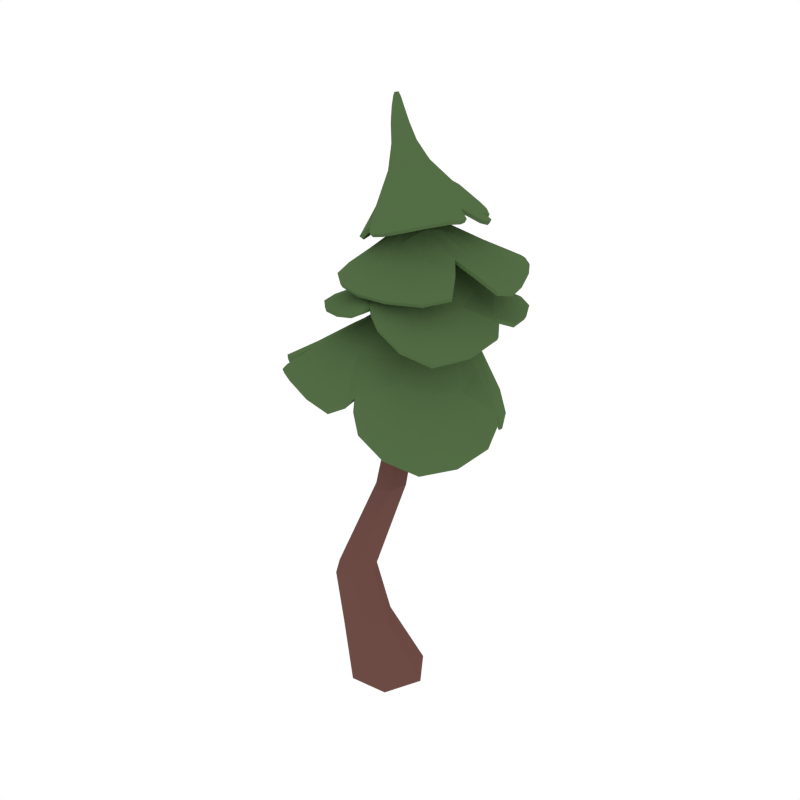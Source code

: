 # Source: PineTree_4.blend  (saved by Blender 2.79.0; exported with 4.5.12 LTS)
import bpy
from mathutils import Matrix  # noqa: F401  (used for matrix-valued properties, if any)

bpy.ops.wm.read_factory_settings(use_empty=True)
scene = bpy.context.scene
scene.name = 'Scene'

# ---- collections
col_collection_1 = bpy.data.collections.new('Collection 1'); scene.collection.children.link(col_collection_1)

# ---- materials (node trees are filled in below, after node groups)
mat_wood = bpy.data.materials.new('Wood')
mat_wood.alpha_threshold = 0.0
mat_wood.diffuse_color = (0.1529, 0.07036, 0.05951, 1.0)
mat_wood.roughness = 0.5
mat_green = bpy.data.materials.new('Green')
mat_green.alpha_threshold = 0.0
mat_green.diffuse_color = (0.08744, 0.1523, 0.05986, 1.0)
mat_green.roughness = 0.5
mat_darkgreen = bpy.data.materials.new('DarkGreen')
mat_darkgreen.alpha_threshold = 0.0
mat_darkgreen.diffuse_color = (0.05316, 0.09084, 0.03697, 1.0)
mat_darkgreen.roughness = 0.5

# ---- material node trees

# ---- world
world_world = bpy.data.worlds.new('World'); scene.world = world_world
world_world.color = (1.0, 1.0, 1.0)
world_world.use_sun_shadow = False
world_world.sun_shadow_jitter_overblur = 0.0
world_world.cycles.sampling_method = 'NONE'
world_world.cycles.sample_map_resolution = 256

# ---- meshes
me_cylinder_027 = bpy.data.meshes.new('Cylinder.027')
me_cylinder_027.from_pydata([(-0.1987, -0.03338, 0.0008366), (-0.09858, 0.1816, 0.001649), (0.1291, 0.2046, 0.002033), (0.2571, 0.01877, 0.0022), (0.158, -0.1935, 0.001638), (-0.06937, -0.2196, 0.0009477), (-0.1898, -0.1774, 0.7823), (-0.06423, 0.01033, 1.267), (-0.1347, 0.2947, 1.816), (-0.17, 0.3138, 3.089), (-0.152, 0.3527, 3.097), (-0.1028, 0.3755, 1.828), (-0.02772, 0.1043, 1.279), (-0.1421, -0.06104, 0.7976), (-0.1068, 0.3555, 3.109), (-0.02131, 0.3924, 1.847), (0.06611, 0.1212, 1.299), (-0.01986, -0.0523, 0.795), (-0.07942, 0.3196, 3.112), (0.0286, 0.3265, 1.854), (0.1234, 0.04115, 1.307), (0.04969, -0.1568, 0.798), (-0.09721, 0.2808, 3.104), (-0.003118, 0.246, 1.842), (0.08693, -0.05592, 1.295), (-0.0023, -0.2714, 0.7913), (-0.1423, 0.278, 3.092), (-0.08451, 0.2315, 1.822), (-0.006903, -0.07246, 1.275), (-0.1216, -0.2803, 0.7831), (-0.08565, -0.02912, 0.4769), (0.05934, -0.0207, 0.4762), (0.141, -0.1386, 0.478), (0.07821, -0.2731, 0.4757), (-0.06586, -0.2848, 0.4734), (-0.1479, -0.1639, 0.4729), (-0.1524, 0.3797, 2.407), (-0.1274, 0.4394, 2.417), (-0.06405, 0.4492, 2.433), (-0.0254, 0.3982, 2.437), (-0.05015, 0.3384, 2.427), (-0.1134, 0.33, 2.412), (-0.4369, 0.7125, 1.697), (0.09375, 0.3432, 2.256), (-0.2159, 0.6875, 1.925), (0.0224, 0.7039, 1.934), (-0.06659, -0.1188, 2.093), (-0.03522, 0.3145, 2.293), (-0.07584, 0.4511, 2.269), (0.3556, 0.2227, 1.88), (0.0793, 0.4752, 2.228), (-0.3221, 0.0588, 2.109), (0.1664, -0.07419, 1.983), (0.3061, 0.5056, 1.888), (-0.3802, 0.5916, 1.906), (-0.4065, 0.3684, 2.023), (-0.01949, 0.4992, 2.242), (-0.5249, 0.05097, 1.982), (-0.135, 0.264, 3.112), (0.1369, 0.3123, 2.89), (0.05816, 0.1997, 2.896), (-0.2697, 0.5116, 2.803), (-0.1955, 0.3202, 3.093), (-0.1789, 0.2829, 3.099), (-0.2305, 0.2173, 2.775), (-0.1404, 0.3847, 3.101), (-0.1145, 0.5635, 2.88), (-0.3096, 0.3943, 2.768), (-0.1004, 0.1465, 2.825), (0.1653, 0.4176, 2.859), (0.07129, 0.5102, 2.881), (-0.1808, 0.3627, 3.093), (-0.01627, 0.662, 2.809), (-0.1838, 0.3613, 3.265), (-0.1574, 0.3134, 3.287), (-0.1574, 0.3549, 3.274), (-0.1452, 0.3418, 3.281), (-0.1797, 0.3055, 3.284), (-0.08888, 0.2775, 3.122), (-0.06234, 0.3368, 3.124), (-0.08668, 0.3669, 3.116), (-0.06619, 0.3081, 3.125), (-0.2162, 0.352, 3.339), (-0.2115, 0.3658, 3.34), (-0.1961, 0.3624, 3.343), (-0.2023, 0.3464, 3.342), (-0.1949, 0.3537, 3.343), (-0.2014, 0.3127, 3.276), (-0.2033, 0.3497, 3.264), (-0.1467, 0.3284, 3.285), (-0.2099, 0.3294, 3.269), (0.04421, 0.3774, 2.503), (-0.09635, 0.769, 2.258), (-0.1223, 0.07544, 2.383), (-0.06312, 0.3843, 2.482), (-0.06428, 0.5146, 2.468), (0.3002, 0.2851, 2.325), (0.06512, 0.4952, 2.483), (-0.2848, 0.2474, 2.343), (0.08981, 0.07104, 2.357), (0.2817, 0.5835, 2.316), (-0.2269, 0.7698, 2.218), (-0.3256, 0.5388, 2.258), (0.001192, 0.5368, 2.468), (0.1138, 0.7464, 2.29), (-0.03835, 0.4039, 2.711), (-0.09393, 0.0834, 2.55), (-0.2668, 0.1993, 2.54), (0.253, 0.5796, 2.562), (0.02714, 0.3493, 2.719), (-0.02981, 0.2727, 2.705), (0.1361, 0.1647, 2.575), (-0.1152, 0.63, 2.538), (-0.0941, 0.3307, 2.693), (0.2685, 0.3507, 2.585), (0.1283, 0.6913, 2.535), (-0.2557, 0.4502, 2.546), (-0.5149, 0.7338, 1.624), (-0.6651, 0.6397, 1.596), (-0.4882, -0.2634, 1.936), (0.2813, -0.3249, 1.685), (0.36, 0.6369, 1.592), (-0.166, 0.5203, 2.171), (-0.1447, 0.2449, 2.256), (0.113, 0.2057, 2.196), (0.1711, 0.4791, 2.137), (0.2714, 0.05589, 1.914), (-0.2285, -0.03576, 2.12), (-0.3451, 0.507, 2.02), (0.176, 0.6445, 1.916), (-0.02226, 0.8671, 1.651), (-0.1826, -0.4056, 1.928), (0.05895, 0.5651, 2.149), (-0.03679, 0.1719, 2.248), (-0.1198, 0.7097, 1.938), (0.05822, -0.05402, 2.092), (0.0195, 0.4848, 2.238), (-0.7256, 0.2568, 1.758), (0.4861, 0.03675, 1.549), (-0.1835, 0.4229, 2.215), (0.1859, 0.3218, 2.153), (0.03477, 0.3273, 2.275), (-0.05165, 0.3829, 2.281), (-0.2807, 0.2641, 2.15), (0.3327, 0.3666, 1.953), (0.08903, 0.4094, 2.241), (-0.4881, 0.1897, 2.011), (-0.5392, -0.06781, 1.945), (0.06849, -0.3813, 1.949), (0.1065, -0.3488, 1.917), (0.5282, 0.3096, 1.693), (0.4984, 0.3702, 1.689), (-0.5995, 0.5808, 1.735), (-0.07975, 0.5711, 2.159), (-0.583, 0.4996, 1.764), (-0.3575, 0.8349, 1.655), (-0.3424, 0.7144, 1.777), (-0.03672, 0.4707, 2.254), (-0.2384, 0.6204, 1.98), (-0.4229, 0.6635, 1.764), (-0.6824, -0.03471, 1.883), (0.3065, 0.4813, 2.737), (-0.1362, 0.7306, 2.706), (-0.403, 0.3991, 2.584), (-0.03715, 0.03327, 2.712), (0.01446, 0.3637, 3.011), (-0.1246, 0.447, 3.002), (-0.2231, 0.3472, 2.958), (-0.1174, 0.2314, 2.982), (-0.2799, 0.3062, 2.771), (-0.1874, 0.5543, 2.846), (0.1136, 0.4449, 2.89), (-0.01092, 0.154, 2.871), (0.174, 0.1267, 2.778), (-0.3227, 0.6363, 2.661), (-0.03654, 0.2557, 3.011), (-0.1996, 0.4151, 2.972), (0.1073, 0.2603, 2.902), (-0.2812, 0.4421, 2.816), (-0.1923, 0.301, 3.095), (0.1763, 0.6378, 2.744), (-0.3066, 0.1819, 2.6), (-0.03045, 0.4154, 3.013), (-0.1889, 0.268, 2.961), (-0.1587, 0.2694, 3.105), (-0.1132, 0.3799, 3.108), (-0.04649, 0.5018, 2.936), (-0.1685, 0.1938, 2.824), (-0.1643, 0.3796, 3.096), (0.01756, 0.6042, 2.851), (-0.0628, 0.621, 2.84), (-0.396, 0.526, 2.663), (-0.3888, 0.4973, 2.656), (-0.2116, 0.1059, 2.672), (-0.1752, 0.1006, 2.686), (0.275, 0.503, 2.759), (0.003652, 0.3112, 3.017), (0.2595, 0.516, 2.761), (0.2774, 0.2896, 2.784), (0.2377, 0.3498, 2.802), (-0.1909, 0.3407, 3.092), (0.1157, 0.3553, 2.903), (0.2434, 0.3995, 2.787), (0.003827, 0.7347, 2.733), (-0.1029, 0.3313, 3.209), (-0.1606, 0.3612, 3.187), (-0.2, 0.314, 3.191), (-0.1551, 0.2775, 3.212), (-0.1216, 0.2889, 3.217), (-0.1898, 0.3442, 3.184), (-0.1705, 0.36, 3.269), (-0.1211, 0.3512, 3.199), (-0.1875, 0.2888, 3.201), (-0.1459, 0.3354, 3.282), (-0.1479, 0.3482, 3.278), (-0.1914, 0.3071, 3.281), (-0.1054, 0.3112, 3.215), (-0.1679, 0.3076, 3.286), (-0.1107, 0.2667, 3.117), (-0.07292, 0.2926, 3.125), (-0.06755, 0.3508, 3.122), (-0.06418, 0.3231, 3.124), (-0.1794, 0.3563, 3.328), (-0.2031, 0.3683, 3.321), (-0.2178, 0.3481, 3.321), (-0.1988, 0.3333, 3.327), (-0.1873, 0.3371, 3.329), (-0.2132, 0.3624, 3.32), (-0.1983, 0.3511, 3.343), (-0.1857, 0.3636, 3.326), (-0.2134, 0.339, 3.323), (-0.2141, 0.3586, 3.339), (-0.2039, 0.3643, 3.341), (-0.2096, 0.3488, 3.341), (-0.1799, 0.3469, 3.329), (-0.1966, 0.3572, 3.343), (-0.1498, 0.321, 3.286), (-0.1954, 0.3581, 3.263), (-0.2081, 0.3206, 3.272), (-0.2079, 0.3391, 3.266), (-0.3954, 0.09576, 2.064), (-0.5066, -0.09663, 1.956), (-0.3188, 0.9473, 2.034), (-0.4814, 0.06935, 2.23), (0.2163, -0.1252, 2.201), (0.4094, 0.7155, 2.166), (-0.104, 0.6121, 2.402), (-0.1466, 0.3527, 2.443), (0.04827, 0.2714, 2.471), (0.1432, 0.507, 2.446), (0.2156, 0.1425, 2.328), (-0.2274, 0.1504, 2.363), (-0.2581, 0.6613, 2.263), (0.2945, 0.8304, 2.218), (0.08479, 0.9392, 2.115), (-0.2242, -0.1171, 2.287), (0.08041, 0.5875, 2.429), (-0.07644, 0.2757, 2.461), (-0.003412, 0.7668, 2.278), (-0.02197, 0.1067, 2.4), (0.02515, 0.5158, 2.474), (-0.5599, 0.5646, 2.1), (0.461, 0.1494, 2.147), (-0.1538, 0.5216, 2.414), (0.1338, 0.3534, 2.465), (-0.008186, 0.3799, 2.491), (-0.06487, 0.4482, 2.474), (-0.2411, 0.3884, 2.343), (0.2722, 0.4175, 2.362), (0.05677, 0.4362, 2.494), (-0.4207, 0.3385, 2.234), (-0.3953, 0.2552, 2.261), (-0.04796, -0.1068, 2.346), (-0.005345, -0.08523, 2.33), (0.4547, 0.3929, 2.246), (0.4375, 0.4452, 2.238), (-0.3876, 0.8532, 2.066), (-0.02263, 0.6175, 2.412), (-0.4435, 0.7615, 2.076), (-0.1368, 0.9363, 2.082), (-0.21, 0.8571, 2.133), (-0.02372, 0.5191, 2.47), (-0.1417, 0.7316, 2.284), (-0.2305, 0.8741, 2.126), (0.1899, 0.6495, 2.341), (0.2465, 0.8282, 2.205), (-0.1202, -0.06904, 2.403), (0.5217, 0.4144, 2.423), (0.1801, 0.9058, 2.369), (-0.4345, 0.461, 2.406), (-0.06476, 0.2069, 2.662), (0.1044, 0.3341, 2.688), (0.01868, 0.4919, 2.673), (-0.1466, 0.3776, 2.654), (0.01043, 0.6811, 2.533), (0.2787, 0.4518, 2.578), (0.01909, 0.09124, 2.56), (-0.2949, 0.3075, 2.541), (-0.4144, 0.1087, 2.394), (0.4381, 0.6737, 2.433), (-0.1498, 0.2774, 2.651), (0.09315, 0.4268, 2.683), (-0.1926, 0.1248, 2.544), (0.1742, 0.6161, 2.579), (-0.06593, 0.2992, 2.698), (0.2414, 0.01889, 2.408), (-0.1316, 0.8477, 2.367), (0.03172, 0.2336, 2.676), (-0.07338, 0.4723, 2.666), (-0.006147, 0.3785, 2.715), (0.003356, 0.3102, 2.713), (0.1577, 0.2707, 2.628), (-0.1622, 0.5209, 2.58), (-0.06766, 0.3695, 2.701), (0.2989, 0.2135, 2.519), (0.3504, 0.2988, 2.521), (0.3262, 0.8002, 2.461), (0.2968, 0.8162, 2.447), (-0.2495, 0.6718, 2.469), (-0.2578, 0.6337, 2.481), (-0.6844, 0.6049, 1.625), (-0.38, -0.3289, 1.946), (0.2016, 0.802, 1.626), (0.4054, -0.1855, 1.576), (0.1351, 0.5633, 2.084), (-0.2129, 0.4877, 2.159), (-0.1351, 0.1411, 2.222), (0.1851, 0.2046, 2.104), (-0.2344, 0.8666, 1.662), (0.001134, -0.4407, 1.918), (-0.02366, 0.5761, 2.156), (0.04627, 0.1966, 2.236), (-0.7259, 0.09373, 1.848), (0.5261, 0.2368, 1.591), (-0.1428, 0.3456, 2.258), (0.182, 0.4024, 2.16), (0.01714, 0.4087, 2.258), (-0.3782, 0.1911, 2.087), (-0.6139, -0.09856, 1.902), (0.08258, -0.3199, 1.967), (0.1647, -0.3799, 1.817), (0.4574, 0.4627, 1.597), (0.5123, 0.3293, 1.758), (-0.527, 0.5511, 1.818), (-0.6788, 0.4077, 1.701), (-0.1062, 0.5394, 2.181), (-0.4362, 0.786, 1.64), (-0.3313, 0.6668, 1.839), (-0.5918, 0.6833, 1.609), (0.3013, 0.5069, 2.741), (-0.2189, 0.7015, 2.691), (0.07569, 0.04784, 2.752), (-0.369, 0.2965, 2.576), (-0.07336, 0.235, 3.0), (-0.002961, 0.3837, 3.019), (-0.1642, 0.4408, 2.988), (-0.213, 0.3074, 2.958), (0.2454, 0.2229, 2.789), (-0.3982, 0.5671, 2.642), (-0.00989, 0.2842, 3.017), (-0.2117, 0.3779, 2.972), (0.08086, 0.7071, 2.745), (-0.2446, 0.1026, 2.638), (-0.08337, 0.4262, 3.021), (-0.1555, 0.2491, 2.977), (-0.1799, 0.3515, 3.329), (-0.03417, 0.5747, 2.882), (-0.06509, 0.7372, 2.717), (-0.3736, 0.5053, 2.681), (-0.4094, 0.4719, 2.614), (-0.1317, 0.0589, 2.683), (-0.1933, 0.1269, 2.692), (0.2526, 0.4969, 2.772), (0.2494, 0.5624, 2.744), (0.0002953, 0.3356, 3.021), (0.2737, 0.3306, 2.782), (0.2132, 0.3664, 2.814), (0.2881, 0.4406, 2.752), (-0.1041, 0.3217, 3.212), (-0.1069, 0.3408, 3.206), (-0.1406, 0.3591, 3.192), (-0.178, 0.3567, 3.184), (-0.1969, 0.3285, 3.187), (-0.1974, 0.3008, 3.195), (-0.1725, 0.2803, 3.207), (-0.1374, 0.2804, 3.216), (-0.1101, 0.3001, 3.217), (-0.1726, 0.357, 3.314), (-0.1944, 0.367, 3.323), (-0.2054, 0.3643, 3.306), (-0.2162, 0.355, 3.32), (-0.2144, 0.3374, 3.309), (-0.2066, 0.335, 3.325), (-0.1863, 0.3274, 3.317), (-0.1824, 0.3423, 3.329), (-0.2054, 0.3559, 3.341), (-0.4921, -0.036, 1.975), (-0.5246, -0.1917, 1.929), (-0.3714, 0.9275, 2.034), (-0.3739, -0.03808, 2.251), (0.3419, 0.8445, 2.174), (0.3697, -0.04973, 2.139), (0.1326, 0.5724, 2.42), (-0.1608, 0.5952, 2.375), (-0.148, 0.2676, 2.429), (0.1285, 0.2595, 2.43), (-0.04626, 0.9524, 2.099), (-0.09467, -0.147, 2.323), (0.02348, 0.6089, 2.42), (-0.01456, 0.2797, 2.472), (-0.5544, 0.4046, 2.165), (0.4895, 0.3408, 2.193), (-0.1382, 0.4344, 2.438), (0.138, 0.4262, 2.467), (-0.002125, 0.454, 2.481), (-0.3154, 0.3081, 2.276), (-0.503, 0.1766, 2.23), (-0.03464, -0.06387, 2.35), (0.06871, -0.122, 2.283), (0.4551, 0.5477, 2.189), (0.4172, 0.3972, 2.271), (-0.4006, 0.7795, 2.093), (-0.5015, 0.7173, 2.063), (-0.05655, 0.603, 2.419), (-0.1903, 0.9012, 2.086), (-0.2165, 0.837, 2.166), (-0.2614, 0.9252, 2.064), (0.2009, 0.8976, 2.146), (0.2637, 0.7871, 2.245), (0.06147, -0.06304, 2.407), (0.5, 0.5318, 2.433), (-0.4753, 0.2696, 2.396), (0.0437, 0.9142, 2.352), (-0.1943, 0.3189, 2.623), (-0.007578, 0.1785, 2.64), (0.1507, 0.3968, 2.659), (-0.01688, 0.5396, 2.634), (-0.285, -0.008622, 2.397), (0.3691, 0.7825, 2.438), (-0.1148, 0.2352, 2.655), (0.05167, 0.4571, 2.685), (0.3453, 0.1275, 2.435), (-0.2584, 0.7518, 2.408), (0.06135, 0.2859, 2.695), (-0.1074, 0.4225, 2.668), (-0.03382, 0.3394, 2.706), (0.2509, 0.2722, 2.576), (0.4797, 0.3329, 2.441), (0.3039, 0.7903, 2.474), (0.2678, 0.8604, 2.404), (-0.3446, 0.6074, 2.432), (-0.2132, 0.6262, 2.508), (-0.4279, 0.7016, 1.68), (0.08406, 0.344, 2.234), (-0.2088, 0.6745, 1.908), (0.01838, 0.688, 1.919), (-0.06769, -0.1112, 2.069), (-0.03553, 0.3158, 2.267), (-0.07199, 0.4444, 2.245), (0.3409, 0.2277, 1.864), (0.0719, 0.4669, 2.207), (-0.3138, 0.06163, 2.087), (0.1533, -0.06842, 1.966), (0.2918, 0.496, 1.875), (-0.3717, 0.579, 1.889), (-0.3949, 0.3638, 2.003), (-0.02006, 0.4895, 2.22), (-0.5167, 0.05311, 1.959), (-0.1326, 0.2834, 3.106), (0.1257, 0.3124, 2.869), (0.05115, 0.2104, 2.876), (-0.2571, 0.5046, 2.786), (-0.1756, 0.32, 3.091), (-0.1651, 0.2973, 3.098), (-0.2172, 0.2281, 2.762), (-0.1386, 0.3669, 3.09), (-0.1111, 0.5514, 2.86), (-0.2929, 0.3971, 2.755), (-0.09344, 0.1611, 2.81), (0.154, 0.4161, 2.838), (0.06406, 0.5016, 2.86), (-0.1645, 0.352, 3.088), (-0.01666, 0.6501, 2.788), (-0.1825, 0.3415, 3.268), (-0.1661, 0.3254, 3.27), (-0.1661, 0.3372, 3.269), (-0.1608, 0.3367, 3.266), (-0.178, 0.3226, 3.271), (-0.0989, 0.2928, 3.111), (-0.07829, 0.3341, 3.109), (-0.0944, 0.3517, 3.102), (-0.0825, 0.312, 3.111), (-0.2006, 0.3568, 3.325), (-0.2014, 0.3504, 3.33), (-0.2038, 0.3528, 3.323), (-0.2026, 0.3556, 3.32), (-0.2014, 0.3548, 3.319), (-0.188, 0.3269, 3.271), (-0.187, 0.3394, 3.271), (-0.1616, 0.3301, 3.268), (-0.1902, 0.33, 3.273), (0.04231, 0.3789, 2.478), (-0.09376, 0.7568, 2.238), (-0.1188, 0.08007, 2.359), (-0.05862, 0.3846, 2.457), (-0.05928, 0.5098, 2.444), (0.2903, 0.2889, 2.304), (0.06245, 0.4897, 2.459), (-0.2753, 0.2461, 2.321), (0.08403, 0.07735, 2.334), (0.272, 0.5787, 2.295), (-0.2207, 0.76, 2.197), (-0.316, 0.5349, 2.237), (0.001989, 0.53, 2.445), (0.112, 0.7353, 2.269), (-0.03521, 0.3996, 2.687), (-0.09125, 0.09471, 2.529), (-0.2574, 0.2047, 2.519), (0.2458, 0.5754, 2.539), (0.02422, 0.3489, 2.694), (-0.02838, 0.2782, 2.681), (0.1297, 0.1741, 2.554), (-0.1106, 0.6207, 2.517), (-0.0871, 0.3313, 2.669), (0.2595, 0.3528, 2.563), (0.1285, 0.6814, 2.513), (-0.2458, 0.4464, 2.525), (-0.506, 0.7234, 1.605), (-0.6569, 0.6263, 1.58), (-0.4809, -0.2594, 1.913), (0.2669, -0.3193, 1.669), (0.3456, 0.6261, 1.581), (-0.1585, 0.5094, 2.152), (-0.1387, 0.2474, 2.232), (0.1017, 0.211, 2.177), (0.1584, 0.4707, 2.12), (0.2569, 0.06112, 1.898), (-0.2248, -0.02927, 2.096), (-0.3341, 0.4992, 2.002), (0.1657, 0.631, 1.903), (-0.02577, 0.851, 1.637), (-0.1817, -0.3978, 1.905), (0.05331, 0.5513, 2.132), (-0.03812, 0.1782, 2.224), (-0.1185, 0.694, 1.922), (0.05028, -0.04731, 2.07), (0.01622, 0.4763, 2.215), (-0.7138, 0.2505, 1.739), (0.4707, 0.04271, 1.534), (-0.1739, 0.4185, 2.194), (0.1721, 0.3241, 2.135), (0.02983, 0.3277, 2.25), (-0.05071, 0.3801, 2.256), (-0.2705, 0.2633, 2.129), (0.3178, 0.3646, 1.936), (0.08089, 0.4059, 2.218), (-0.4781, 0.1877, 1.989), (-0.5321, -0.06403, 1.922), (0.06657, -0.3742, 1.925), (0.09314, -0.3436, 1.9), (0.514, 0.3162, 1.677), (0.4839, 0.3603, 1.677), (-0.5907, 0.5687, 1.719), (-0.07639, 0.5579, 2.14), (-0.5706, 0.4937, 1.745), (-0.3502, 0.8224, 1.638), (-0.3329, 0.7036, 1.759), (-0.03657, 0.4629, 2.231), (-0.2302, 0.6075, 1.964), (-0.4145, 0.6509, 1.747), (-0.6742, -0.03297, 1.86), (0.2954, 0.4808, 2.716), (-0.1312, 0.7186, 2.687), (-0.3867, 0.4039, 2.571), (-0.03147, 0.04693, 2.695), (0.0008735, 0.3618, 2.993), (-0.1225, 0.4325, 2.984), (-0.2045, 0.3479, 2.949), (-0.1123, 0.2492, 2.973), (-0.2635, 0.3131, 2.76), (-0.1789, 0.5433, 2.828), (0.1041, 0.4386, 2.869), (-0.01195, 0.1682, 2.853), (0.1674, 0.1364, 2.757), (-0.3122, 0.6277, 2.642), (-0.04506, 0.2692, 2.996), (-0.1849, 0.4064, 2.959), (0.09729, 0.2666, 2.881), (-0.2657, 0.4401, 2.8), (-0.174, 0.309, 3.094), (0.1686, 0.6298, 2.723), (-0.2918, 0.1902, 2.587), (-0.03765, 0.4035, 2.995), (-0.1749, 0.2811, 2.954), (-0.1503, 0.2874, 3.102), (-0.1168, 0.3628, 3.096), (-0.04896, 0.4908, 2.915), (-0.1585, 0.2078, 2.811), (-0.1545, 0.3637, 3.087), (0.01349, 0.5941, 2.829), (-0.06105, 0.6092, 2.82), (-0.3835, 0.5209, 2.644), (-0.3729, 0.4997, 2.641), (-0.2001, 0.1169, 2.657), (-0.166, 0.1136, 2.671), (0.2649, 0.4998, 2.737), (-0.01023, 0.3139, 2.999), (0.2511, 0.509, 2.739), (0.2671, 0.2898, 2.762), (0.227, 0.3468, 2.781), (-0.172, 0.3347, 3.089), (0.1037, 0.3547, 2.882), (0.2317, 0.4001, 2.767), (0.003628, 0.7223, 2.713), (-0.1193, 0.327, 3.196), (-0.1588, 0.3415, 3.183), (-0.1801, 0.3142, 3.193), (-0.1538, 0.2966, 3.205), (-0.1317, 0.3034, 3.205), (-0.1732, 0.3333, 3.187), (-0.1751, 0.3406, 3.268), (-0.1294, 0.334, 3.192), (-0.1741, 0.3036, 3.199), (-0.1614, 0.3346, 3.266), (-0.1609, 0.3348, 3.269), (-0.1836, 0.324, 3.271), (-0.1219, 0.3141, 3.201), (-0.172, 0.3229, 3.271), (-0.1151, 0.2852, 3.109), (-0.08705, 0.3029, 3.112), (-0.07986, 0.34, 3.107), (-0.08074, 0.3247, 3.11), (-0.1935, 0.3503, 3.312), (-0.2006, 0.3485, 3.323), (-0.1978, 0.3492, 3.322), (-0.197, 0.3481, 3.31), (-0.1938, 0.348, 3.309), (-0.1974, 0.3508, 3.325), (-0.2008, 0.3549, 3.318), (-0.1946, 0.3465, 3.319), (-0.1994, 0.3515, 3.315), (-0.1999, 0.3543, 3.323), (-0.2044, 0.3522, 3.321), (-0.2038, 0.3558, 3.318), (-0.1925, 0.3485, 3.31), (-0.2014, 0.356, 3.318), (-0.1623, 0.3283, 3.269), (-0.1855, 0.3413, 3.269), (-0.1901, 0.3292, 3.272), (-0.1893, 0.3338, 3.273), (-0.3868, 0.09789, 2.041), (-0.4973, -0.09424, 1.934), (-0.3139, 0.9367, 2.013), (-0.4741, 0.06999, 2.206), (0.2087, -0.1189, 2.179), (0.3988, 0.7109, 2.145), (-0.09821, 0.6036, 2.381), (-0.1381, 0.3526, 2.421), (0.04494, 0.2772, 2.447), (0.1354, 0.502, 2.424), (0.2071, 0.1484, 2.306), (-0.2207, 0.1538, 2.34), (-0.2486, 0.6546, 2.243), (0.2855, 0.8253, 2.196), (0.08413, 0.9274, 2.095), (-0.2191, -0.1127, 2.263), (0.07723, 0.5781, 2.407), (-0.07254, 0.2795, 2.437), (-0.002614, 0.755, 2.257), (-0.02334, 0.1122, 2.375), (0.02534, 0.51, 2.45), (-0.5519, 0.5595, 2.078), (0.4507, 0.1545, 2.126), (-0.1442, 0.5178, 2.392), (0.1258, 0.3563, 2.442), (-0.00596, 0.3804, 2.466), (-0.06022, 0.4463, 2.45), (-0.2299, 0.3855, 2.323), (0.2621, 0.4167, 2.341), (0.05496, 0.434, 2.469), (-0.4124, 0.3363, 2.211), (-0.3853, 0.2511, 2.239), (-0.04561, -0.1026, 2.321), (-0.01127, -0.07965, 2.307), (0.445, 0.3965, 2.224), (0.4274, 0.4411, 2.217), (-0.38, 0.8449, 2.045), (-0.02138, 0.6072, 2.391), (-0.4345, 0.7553, 2.055), (-0.1329, 0.9243, 2.062), (-0.207, 0.8442, 2.114), (-0.02186, 0.5139, 2.445), (-0.1384, 0.7198, 2.265), (-0.226, 0.8629, 2.106), (0.1843, 0.6412, 2.319), (0.2452, 0.8174, 2.184), (-0.1179, -0.05732, 2.382), (0.5124, 0.4152, 2.401), (0.1809, 0.895, 2.348), (-0.4244, 0.4579, 2.385), (-0.06193, 0.2163, 2.64), (0.09694, 0.3359, 2.665), (0.01884, 0.4837, 2.65), (-0.137, 0.3749, 2.632), (0.01261, 0.6708, 2.511), (0.2701, 0.4499, 2.555), (0.01662, 0.1028, 2.539), (-0.2842, 0.308, 2.519), (-0.4052, 0.1146, 2.373), (0.4298, 0.67, 2.41), (-0.1409, 0.281, 2.629), (0.08729, 0.4231, 2.659), (-0.1859, 0.1339, 2.523), (0.171, 0.6089, 2.556), (-0.06116, 0.302, 2.674), (0.2353, 0.02906, 2.387), (-0.1284, 0.8374, 2.346), (0.0277, 0.2424, 2.654), (-0.0678, 0.4644, 2.644), (-0.005634, 0.3766, 2.69), (0.003072, 0.313, 2.688), (0.1495, 0.277, 2.607), (-0.1546, 0.5143, 2.558), (-0.06209, 0.3682, 2.676), (0.2917, 0.2221, 2.498), (0.3414, 0.3016, 2.498), (0.3192, 0.7958, 2.438), (0.2972, 0.806, 2.426), (-0.2455, 0.6628, 2.447), (-0.2489, 0.629, 2.459), (-0.6761, 0.5913, 1.61), (-0.3765, -0.3223, 1.922), (0.1915, 0.7882, 1.613), (0.3904, -0.1802, 1.561), (0.1249, 0.5509, 2.069), (-0.2028, 0.4799, 2.14), (-0.1318, 0.147, 2.198), (0.1713, 0.2094, 2.086), (-0.2326, 0.851, 1.647), (0.001398, -0.4327, 1.895), (-0.0247, 0.5618, 2.138), (0.03958, 0.2026, 2.213), (-0.7155, 0.09086, 1.826), (0.5108, 0.2437, 1.577), (-0.1345, 0.3445, 2.236), (0.1682, 0.3997, 2.142), (0.01347, 0.4048, 2.234), (-0.3689, 0.1908, 2.065), (-0.6069, -0.095, 1.879), (0.07412, -0.3141, 1.945), (0.1503, -0.3743, 1.801), (0.4422, 0.4525, 1.586), (0.4977, 0.3275, 1.74), (-0.5158, 0.5434, 1.8), (-0.6666, 0.4007, 1.683), (-0.1003, 0.5273, 2.162), (-0.4265, 0.7763, 1.621), (-0.3224, 0.6544, 1.823), (-0.5836, 0.671, 1.592), (0.2908, 0.505, 2.719), (-0.2107, 0.691, 2.672), (0.07481, 0.06074, 2.732), (-0.353, 0.3031, 2.564), (-0.07584, 0.252, 2.987), (-0.01379, 0.3754, 3.0), (-0.1551, 0.4278, 2.972), (-0.1953, 0.3148, 2.951), (0.2361, 0.2285, 2.768), (-0.3871, 0.5594, 2.624), (-0.02204, 0.2928, 3.0), (-0.1943, 0.3734, 2.961), (0.07579, 0.6968, 2.724), (-0.2307, 0.1115, 2.624), (-0.08667, 0.4122, 3.004), (-0.1457, 0.2654, 2.97), (-0.1934, 0.3501, 3.31), (-0.03564, 0.5646, 2.86), (-0.06207, 0.7245, 2.697), (-0.359, 0.5046, 2.664), (-0.3931, 0.4758, 2.601), (-0.1235, 0.07207, 2.667), (-0.1838, 0.1396, 2.677), (0.2436, 0.4913, 2.751), (0.2412, 0.555, 2.723), (-0.01397, 0.3368, 3.003), (0.2633, 0.3278, 2.761), (0.2017, 0.365, 2.793), (0.2765, 0.4415, 2.732), (-0.1209, 0.3219, 3.198), (-0.1199, 0.3281, 3.195), (-0.1447, 0.34, 3.186), (-0.1677, 0.3395, 3.184), (-0.1779, 0.3226, 3.19), (-0.1794, 0.3093, 3.196), (-0.1649, 0.2984, 3.203), (-0.1423, 0.2982, 3.206), (-0.1244, 0.3093, 3.203), (-0.1854, 0.3438, 3.304), (-0.1987, 0.3477, 3.32), (-0.1956, 0.3476, 3.312), (-0.1972, 0.3492, 3.324), (-0.1963, 0.3457, 3.307), (-0.1988, 0.3497, 3.311), (-0.1895, 0.3412, 3.299), (-0.192, 0.3495, 3.309), (-0.2025, 0.3555, 3.316), (-0.4837, -0.03293, 1.952), (-0.5156, -0.1891, 1.907), (-0.365, 0.9182, 2.013), (-0.3677, -0.03466, 2.228), (0.3314, 0.8398, 2.153), (0.3607, -0.0439, 2.117), (0.1263, 0.5642, 2.398), (-0.1516, 0.5886, 2.354), (-0.1412, 0.2705, 2.406), (0.1212, 0.2652, 2.408), (-0.04475, 0.9404, 2.079), (-0.09012, -0.1424, 2.299), (0.02292, 0.5987, 2.399), (-0.01376, 0.2846, 2.448), (-0.5466, 0.401, 2.142), (0.479, 0.3457, 2.173), (-0.1285, 0.4324, 2.417), (0.1296, 0.4251, 2.444), (-0.000294, 0.4516, 2.456), (-0.3049, 0.3043, 2.256), (-0.4953, 0.1753, 2.207), (-0.03693, -0.05941, 2.325), (0.06155, -0.1158, 2.26), (0.4445, 0.5431, 2.168), (0.4078, 0.3965, 2.249), (-0.3913, 0.7729, 2.072), (-0.4934, 0.7107, 2.041), (-0.05377, 0.5931, 2.397), (-0.1856, 0.889, 2.067), (-0.2131, 0.8249, 2.146), (-0.258, 0.9135, 2.044), (0.1998, 0.8859, 2.125), (0.2593, 0.7792, 2.222), (0.05881, -0.05136, 2.387), (0.4912, 0.5299, 2.41), (-0.4648, 0.2705, 2.375), (0.04569, 0.9036, 2.331), (-0.1838, 0.319, 2.601), (-0.009321, 0.1893, 2.619), (0.1428, 0.3951, 2.636), (-0.01438, 0.53, 2.612), (-0.2786, 0.001043, 2.377), (0.3609, 0.7785, 2.415), (-0.1081, 0.2419, 2.633), (0.04869, 0.4511, 2.662), (0.3382, 0.1369, 2.414), (-0.255, 0.7416, 2.386), (0.0553, 0.2918, 2.672), (-0.09902, 0.4173, 2.646), (-0.03067, 0.3403, 2.681), (0.243, 0.2779, 2.554), (0.4703, 0.335, 2.419), (0.3012, 0.783, 2.451), (0.2683, 0.8496, 2.383), (-0.3349, 0.6032, 2.411), (-0.2068, 0.6198, 2.486)], [], [(0, 1, 2, 3, 4, 5), (34, 29, 6, 35), (29, 28, 7, 6), (28, 27, 8, 7), (41, 26, 9, 36), (33, 25, 29, 34), (25, 24, 28, 29), (24, 23, 27, 28), (40, 22, 26, 41), (32, 21, 25, 33), (21, 20, 24, 25), (20, 19, 23, 24), (39, 18, 22, 40), (31, 17, 21, 32), (17, 16, 20, 21), (16, 15, 19, 20), (38, 14, 18, 39), (30, 13, 17, 31), (13, 12, 16, 17), (12, 11, 15, 16), (37, 10, 14, 38), (35, 6, 13, 30), (6, 7, 12, 13), (7, 8, 11, 12), (36, 9, 10, 37), (26, 22, 18, 14, 10, 9), (0, 35, 30, 1), (1, 30, 31, 2), (2, 31, 32, 3), (3, 32, 33, 4), (4, 33, 34, 5), (5, 34, 35, 0), (8, 36, 37, 11), (11, 37, 38, 15), (15, 38, 39, 19), (19, 39, 40, 23), (23, 40, 41, 27), (27, 41, 36, 8), (42, 156, 346, 117), (42, 117, 348, 159), (42, 159, 347, 156), (43, 145, 336, 141), (43, 141, 331, 124), (43, 124, 327, 140), (43, 140, 335, 145), (44, 134, 328, 155), (44, 155, 346, 156), (44, 156, 347, 158), (44, 158, 345, 153), (44, 153, 330, 134), (45, 129, 322, 130), (45, 130, 328, 134), (45, 134, 330, 132), (45, 132, 324, 129), (46, 127, 321, 131), (46, 131, 329, 148), (46, 148, 339, 135), (46, 135, 331, 133), (46, 133, 326, 127), (47, 142, 334, 123), (47, 123, 326, 133), (47, 133, 331, 141), (47, 141, 336, 142), (48, 122, 325, 139), (48, 139, 334, 142), (48, 142, 336, 157), (48, 157, 345, 122), (49, 126, 323, 138), (49, 138, 333, 150), (49, 150, 342, 144), (49, 144, 335, 140), (49, 140, 327, 126), (50, 132, 330, 136), (50, 136, 336, 145), (50, 145, 335, 125), (50, 125, 324, 132), (51, 143, 337, 240), (51, 240, 396, 241), (51, 241, 397, 119), (51, 119, 321, 127), (51, 127, 326, 123), (51, 123, 334, 143), (52, 135, 339, 149), (52, 149, 340, 120), (52, 120, 323, 126), (52, 126, 327, 124), (52, 124, 331, 135), (53, 144, 342, 151), (53, 151, 341, 121), (53, 121, 322, 129), (53, 129, 324, 125), (53, 125, 335, 144), (54, 122, 345, 158), (54, 158, 347, 159), (54, 159, 348, 118), (54, 118, 320, 152), (54, 152, 343, 128), (54, 128, 325, 122), (55, 128, 343, 154), (55, 154, 344, 137), (55, 137, 332, 146), (55, 146, 337, 143), (55, 143, 334, 139), (55, 139, 325, 128), (56, 153, 345, 157), (56, 157, 336, 136), (56, 136, 330, 153), (57, 240, 337, 146), (57, 146, 332, 160), (57, 160, 338, 147), (57, 147, 396, 240), (58, 184, 364, 168), (58, 168, 353, 218), (58, 218, 385, 207), (58, 207, 384, 184), (59, 177, 357, 198), (59, 198, 375, 199), (59, 199, 376, 201), (59, 201, 374, 196), (59, 196, 359, 177), (60, 172, 351, 173), (60, 173, 357, 177), (60, 177, 359, 175), (60, 175, 353, 172), (61, 170, 350, 174), (61, 174, 358, 191), (61, 191, 368, 178), (61, 178, 360, 176), (61, 176, 355, 170), (62, 200, 360, 167), (62, 167, 356, 179), (62, 179, 383, 206), (62, 206, 382, 200), (63, 179, 356, 183), (63, 183, 364, 184), (63, 184, 384, 212), (63, 212, 383, 179), (64, 169, 352, 181), (64, 181, 362, 193), (64, 193, 371, 187), (64, 187, 364, 183), (64, 183, 356, 169), (65, 185, 363, 166), (65, 166, 355, 188), (65, 188, 381, 205), (65, 205, 380, 185), (66, 186, 366, 190), (66, 190, 367, 162), (66, 162, 350, 170), (66, 170, 355, 166), (66, 166, 363, 186), (67, 178, 368, 192), (67, 192, 369, 163), (67, 163, 352, 169), (67, 169, 356, 167), (67, 167, 360, 178), (68, 187, 371, 194), (68, 194, 370, 164), (68, 164, 351, 172), (68, 172, 353, 168), (68, 168, 364, 187), (69, 165, 374, 201), (69, 201, 376, 202), (69, 202, 377, 161), (69, 161, 349, 195), (69, 195, 372, 171), (69, 171, 354, 165), (70, 171, 372, 197), (70, 197, 373, 180), (70, 180, 361, 189), (70, 189, 366, 186), (70, 186, 363, 182), (70, 182, 354, 171), (71, 188, 355, 176), (71, 176, 360, 200), (71, 200, 382, 209), (71, 209, 381, 188), (72, 190, 366, 189), (72, 189, 361, 203), (72, 203, 367, 190), (73, 210, 380, 205), (73, 205, 381, 237), (73, 237, 389, 223), (73, 223, 388, 210), (74, 217, 385, 208), (74, 208, 386, 236), (74, 236, 394, 226), (74, 226, 393, 217), (75, 214, 379, 211), (75, 211, 380, 210), (75, 210, 388, 229), (75, 229, 387, 214), (76, 213, 378, 204), (76, 204, 379, 214), (76, 214, 387, 222), (76, 222, 365, 213), (77, 215, 384, 207), (77, 207, 385, 217), (77, 217, 393, 225), (77, 225, 392, 215), (78, 218, 353, 175), (78, 175, 359, 219), (78, 219, 386, 208), (78, 208, 385, 218), (79, 221, 374, 165), (79, 165, 354, 220), (79, 220, 379, 204), (79, 204, 378, 221), (80, 220, 354, 182), (80, 182, 363, 185), (80, 185, 380, 211), (80, 211, 379, 220), (81, 219, 359, 196), (81, 196, 374, 221), (81, 221, 378, 216), (81, 216, 386, 219), (82, 233, 395, 231), (82, 231, 390, 224), (82, 224, 391, 230), (82, 230, 392, 233), (83, 232, 388, 223), (83, 223, 389, 227), (83, 227, 390, 231), (83, 231, 395, 232), (84, 222, 387, 229), (84, 229, 388, 232), (84, 232, 395, 235), (84, 235, 365, 222), (85, 226, 394, 228), (85, 228, 395, 233), (85, 233, 392, 225), (85, 225, 393, 226), (86, 234, 365, 235), (86, 235, 395, 228), (86, 228, 394, 234), (87, 238, 383, 212), (87, 212, 384, 215), (87, 215, 392, 230), (87, 230, 391, 238), (88, 237, 381, 209), (88, 209, 382, 239), (88, 239, 390, 227), (88, 227, 389, 237), (89, 236, 386, 216), (89, 216, 378, 213), (89, 213, 365, 234), (89, 234, 394, 236), (90, 239, 382, 206), (90, 206, 383, 238), (90, 238, 391, 224), (90, 224, 390, 239), (91, 269, 414, 265), (91, 265, 409, 248), (91, 248, 405, 264), (91, 264, 413, 269), (92, 258, 406, 279), (92, 279, 424, 280), (92, 280, 425, 282), (92, 282, 423, 277), (92, 277, 408, 258), (93, 251, 399, 255), (93, 255, 407, 272), (93, 272, 417, 259), (93, 259, 409, 257), (93, 257, 404, 251), (94, 266, 412, 247), (94, 247, 404, 257), (94, 257, 409, 265), (94, 265, 414, 266), (95, 246, 403, 263), (95, 263, 412, 266), (95, 266, 414, 281), (95, 281, 423, 246), (96, 250, 401, 262), (96, 262, 411, 274), (96, 274, 420, 268), (96, 268, 413, 264), (96, 264, 405, 250), (97, 256, 408, 260), (97, 260, 414, 269), (97, 269, 413, 249), (97, 249, 402, 256), (98, 267, 415, 271), (98, 271, 416, 243), (98, 243, 399, 251), (98, 251, 404, 247), (98, 247, 412, 267), (99, 259, 417, 273), (99, 273, 418, 244), (99, 244, 401, 250), (99, 250, 405, 248), (99, 248, 409, 259), (100, 268, 420, 275), (100, 275, 419, 245), (100, 245, 400, 253), (100, 253, 428, 284), (100, 284, 402, 249), (100, 249, 413, 268), (101, 246, 423, 282), (101, 282, 425, 283), (101, 283, 426, 242), (101, 242, 398, 276), (101, 276, 421, 252), (101, 252, 403, 246), (102, 252, 421, 278), (102, 278, 422, 261), (102, 261, 410, 270), (102, 270, 415, 267), (102, 267, 412, 263), (102, 263, 403, 252), (103, 277, 423, 281), (103, 281, 414, 260), (103, 260, 408, 277), (104, 284, 428, 285), (104, 285, 427, 254), (104, 254, 406, 258), (104, 258, 408, 256), (104, 256, 402, 284), (105, 313, 445, 309), (105, 309, 440, 292), (105, 292, 436, 308), (105, 308, 444, 313), (106, 302, 437, 286), (106, 286, 429, 296), (106, 296, 434, 290), (106, 290, 439, 302), (107, 297, 431, 298), (107, 298, 437, 302), (107, 302, 439, 300), (107, 300, 433, 297), (108, 295, 430, 299), (108, 299, 438, 316), (108, 316, 448, 303), (108, 303, 440, 301), (108, 301, 435, 295), (109, 310, 443, 291), (109, 291, 435, 301), (109, 301, 440, 309), (109, 309, 445, 310), (110, 290, 434, 307), (110, 307, 443, 310), (110, 310, 445, 304), (110, 304, 439, 290), (111, 296, 429, 305), (111, 305, 441, 314), (111, 314, 446, 311), (111, 311, 443, 307), (111, 307, 434, 296), (112, 294, 432, 306), (112, 306, 442, 318), (112, 318, 451, 312), (112, 312, 444, 308), (112, 308, 436, 294), (113, 300, 439, 304), (113, 304, 445, 313), (113, 313, 444, 293), (113, 293, 433, 300), (114, 311, 446, 315), (114, 315, 447, 287), (114, 287, 430, 295), (114, 295, 435, 291), (114, 291, 443, 311), (115, 303, 448, 317), (115, 317, 449, 288), (115, 288, 432, 294), (115, 294, 436, 292), (115, 292, 440, 303), (116, 312, 451, 319), (116, 319, 450, 289), (116, 289, 431, 297), (116, 297, 433, 293), (116, 293, 444, 312), (452, 527, 756, 566), (452, 569, 758, 527), (452, 566, 757, 569), (453, 551, 746, 555), (453, 534, 741, 551), (453, 550, 737, 534), (453, 555, 745, 550), (454, 565, 738, 544), (454, 566, 756, 565), (454, 568, 757, 566), (454, 563, 755, 568), (454, 544, 740, 563), (455, 540, 732, 539), (455, 544, 738, 540), (455, 542, 740, 544), (455, 539, 734, 542), (456, 541, 731, 537), (456, 558, 739, 541), (456, 545, 749, 558), (456, 543, 741, 545), (456, 537, 736, 543), (457, 533, 744, 552), (457, 543, 736, 533), (457, 551, 741, 543), (457, 552, 746, 551), (458, 549, 735, 532), (458, 552, 744, 549), (458, 567, 746, 552), (458, 532, 755, 567), (459, 548, 733, 536), (459, 560, 743, 548), (459, 554, 752, 560), (459, 550, 745, 554), (459, 536, 737, 550), (460, 546, 740, 542), (460, 555, 746, 546), (460, 535, 745, 555), (460, 542, 734, 535), (461, 650, 747, 553), (461, 651, 806, 650), (461, 529, 807, 651), (461, 537, 731, 529), (461, 533, 736, 537), (461, 553, 744, 533), (462, 559, 749, 545), (462, 530, 750, 559), (462, 536, 733, 530), (462, 534, 737, 536), (462, 545, 741, 534), (463, 561, 752, 554), (463, 531, 751, 561), (463, 539, 732, 531), (463, 535, 734, 539), (463, 554, 745, 535), (464, 568, 755, 532), (464, 569, 757, 568), (464, 528, 758, 569), (464, 562, 730, 528), (464, 538, 753, 562), (464, 532, 735, 538), (465, 564, 753, 538), (465, 547, 754, 564), (465, 556, 742, 547), (465, 553, 747, 556), (465, 549, 744, 553), (465, 538, 735, 549), (466, 567, 755, 563), (466, 546, 746, 567), (466, 563, 740, 546), (467, 556, 747, 650), (467, 570, 742, 556), (467, 557, 748, 570), (467, 650, 806, 557), (468, 578, 774, 594), (468, 628, 763, 578), (468, 617, 795, 628), (468, 594, 794, 617), (469, 608, 767, 587), (469, 609, 785, 608), (469, 611, 786, 609), (469, 606, 784, 611), (469, 587, 769, 606), (470, 583, 761, 582), (470, 587, 767, 583), (470, 585, 769, 587), (470, 582, 763, 585), (471, 584, 760, 580), (471, 601, 768, 584), (471, 588, 778, 601), (471, 586, 770, 588), (471, 580, 765, 586), (472, 577, 770, 610), (472, 589, 766, 577), (472, 616, 793, 589), (472, 610, 792, 616), (473, 593, 766, 589), (473, 594, 774, 593), (473, 622, 794, 594), (473, 589, 793, 622), (474, 591, 762, 579), (474, 603, 772, 591), (474, 597, 781, 603), (474, 593, 774, 597), (474, 579, 766, 593), (475, 576, 773, 595), (475, 598, 765, 576), (475, 615, 791, 598), (475, 595, 790, 615), (476, 600, 776, 596), (476, 572, 777, 600), (476, 580, 760, 572), (476, 576, 765, 580), (476, 596, 773, 576), (477, 602, 778, 588), (477, 573, 779, 602), (477, 579, 762, 573), (477, 577, 766, 579), (477, 588, 770, 577), (478, 604, 781, 597), (478, 574, 780, 604), (478, 582, 761, 574), (478, 578, 763, 582), (478, 597, 774, 578), (479, 611, 784, 575), (479, 612, 786, 611), (479, 571, 787, 612), (479, 605, 759, 571), (479, 581, 782, 605), (479, 575, 764, 581), (480, 607, 782, 581), (480, 590, 783, 607), (480, 599, 771, 590), (480, 596, 776, 599), (480, 592, 773, 596), (480, 581, 764, 592), (481, 586, 765, 598), (481, 610, 770, 586), (481, 619, 792, 610), (481, 598, 791, 619), (482, 599, 776, 600), (482, 613, 771, 599), (482, 600, 777, 613), (483, 615, 790, 620), (483, 647, 791, 615), (483, 633, 799, 647), (483, 620, 798, 633), (484, 618, 795, 627), (484, 646, 796, 618), (484, 636, 804, 646), (484, 627, 803, 636), (485, 621, 789, 624), (485, 620, 790, 621), (485, 639, 798, 620), (485, 624, 797, 639), (486, 614, 788, 623), (486, 624, 789, 614), (486, 632, 797, 624), (486, 623, 775, 632), (487, 617, 794, 625), (487, 627, 795, 617), (487, 635, 803, 627), (487, 625, 802, 635), (488, 585, 763, 628), (488, 629, 769, 585), (488, 618, 796, 629), (488, 628, 795, 618), (489, 575, 784, 631), (489, 630, 764, 575), (489, 614, 789, 630), (489, 631, 788, 614), (490, 592, 764, 630), (490, 595, 773, 592), (490, 621, 790, 595), (490, 630, 789, 621), (491, 606, 769, 629), (491, 631, 784, 606), (491, 626, 788, 631), (491, 629, 796, 626), (492, 641, 805, 643), (492, 634, 800, 641), (492, 640, 801, 634), (492, 643, 802, 640), (493, 633, 798, 642), (493, 637, 799, 633), (493, 641, 800, 637), (493, 642, 805, 641), (494, 639, 797, 632), (494, 642, 798, 639), (494, 645, 805, 642), (494, 632, 775, 645), (495, 638, 804, 636), (495, 643, 805, 638), (495, 635, 802, 643), (495, 636, 803, 635), (496, 645, 775, 644), (496, 638, 805, 645), (496, 644, 804, 638), (497, 622, 793, 648), (497, 625, 794, 622), (497, 640, 802, 625), (497, 648, 801, 640), (498, 619, 791, 647), (498, 649, 792, 619), (498, 637, 800, 649), (498, 647, 799, 637), (499, 626, 796, 646), (499, 623, 788, 626), (499, 644, 775, 623), (499, 646, 804, 644), (500, 616, 792, 649), (500, 648, 793, 616), (500, 634, 801, 648), (500, 649, 800, 634), (501, 675, 824, 679), (501, 658, 819, 675), (501, 674, 815, 658), (501, 679, 823, 674), (502, 689, 816, 668), (502, 690, 834, 689), (502, 692, 835, 690), (502, 687, 833, 692), (502, 668, 818, 687), (503, 665, 809, 661), (503, 682, 817, 665), (503, 669, 827, 682), (503, 667, 819, 669), (503, 661, 814, 667), (504, 657, 822, 676), (504, 667, 814, 657), (504, 675, 819, 667), (504, 676, 824, 675), (505, 673, 813, 656), (505, 676, 822, 673), (505, 691, 824, 676), (505, 656, 833, 691), (506, 672, 811, 660), (506, 684, 821, 672), (506, 678, 830, 684), (506, 674, 823, 678), (506, 660, 815, 674), (507, 670, 818, 666), (507, 679, 824, 670), (507, 659, 823, 679), (507, 666, 812, 659), (508, 681, 825, 677), (508, 653, 826, 681), (508, 661, 809, 653), (508, 657, 814, 661), (508, 677, 822, 657), (509, 683, 827, 669), (509, 654, 828, 683), (509, 660, 811, 654), (509, 658, 815, 660), (509, 669, 819, 658), (510, 685, 830, 678), (510, 655, 829, 685), (510, 663, 810, 655), (510, 694, 838, 663), (510, 659, 812, 694), (510, 678, 823, 659), (511, 692, 833, 656), (511, 693, 835, 692), (511, 652, 836, 693), (511, 686, 808, 652), (511, 662, 831, 686), (511, 656, 813, 662), (512, 688, 831, 662), (512, 671, 832, 688), (512, 680, 820, 671), (512, 677, 825, 680), (512, 673, 822, 677), (512, 662, 813, 673), (513, 691, 833, 687), (513, 670, 824, 691), (513, 687, 818, 670), (514, 695, 838, 694), (514, 664, 837, 695), (514, 668, 816, 664), (514, 666, 818, 668), (514, 694, 812, 666), (515, 719, 855, 723), (515, 702, 850, 719), (515, 718, 846, 702), (515, 723, 854, 718), (516, 696, 847, 712), (516, 706, 839, 696), (516, 700, 844, 706), (516, 712, 849, 700), (517, 708, 841, 707), (517, 712, 847, 708), (517, 710, 849, 712), (517, 707, 843, 710), (518, 709, 840, 705), (518, 726, 848, 709), (518, 713, 858, 726), (518, 711, 850, 713), (518, 705, 845, 711), (519, 701, 853, 720), (519, 711, 845, 701), (519, 719, 850, 711), (519, 720, 855, 719), (520, 717, 844, 700), (520, 720, 853, 717), (520, 714, 855, 720), (520, 700, 849, 714), (521, 715, 839, 706), (521, 724, 851, 715), (521, 721, 856, 724), (521, 717, 853, 721), (521, 706, 844, 717), (522, 716, 842, 704), (522, 728, 852, 716), (522, 722, 861, 728), (522, 718, 854, 722), (522, 704, 846, 718), (523, 714, 849, 710), (523, 723, 855, 714), (523, 703, 854, 723), (523, 710, 843, 703), (524, 725, 856, 721), (524, 697, 857, 725), (524, 705, 840, 697), (524, 701, 845, 705), (524, 721, 853, 701), (525, 727, 858, 713), (525, 698, 859, 727), (525, 704, 842, 698), (525, 702, 846, 704), (525, 713, 850, 702), (526, 729, 861, 722), (526, 699, 860, 729), (526, 707, 841, 699), (526, 703, 843, 707), (526, 722, 854, 703), (117, 346, 756, 527), (348, 117, 527, 758), (118, 348, 758, 528), (320, 118, 528, 730), (119, 397, 807, 529), (321, 119, 529, 731), (120, 340, 750, 530), (323, 120, 530, 733), (121, 341, 751, 531), (322, 121, 531, 732), (130, 322, 732, 540), (328, 130, 540, 738), (131, 321, 731, 541), (329, 131, 541, 739), (137, 344, 754, 547), (332, 137, 547, 742), (138, 323, 733, 548), (333, 138, 548, 743), (396, 147, 557, 806), (147, 338, 748, 557), (148, 329, 739, 558), (339, 148, 558, 749), (149, 339, 749, 559), (340, 149, 559, 750), (150, 333, 743, 560), (342, 150, 560, 752), (151, 342, 752, 561), (341, 151, 561, 751), (152, 320, 730, 562), (343, 152, 562, 753), (344, 154, 564, 754), (154, 343, 753, 564), (155, 328, 738, 565), (346, 155, 565, 756), (160, 332, 742, 570), (338, 160, 570, 748), (161, 377, 787, 571), (349, 161, 571, 759), (162, 367, 777, 572), (350, 162, 572, 760), (163, 369, 779, 573), (352, 163, 573, 762), (164, 370, 780, 574), (351, 164, 574, 761), (173, 351, 761, 583), (357, 173, 583, 767), (174, 350, 760, 584), (358, 174, 584, 768), (180, 373, 783, 590), (361, 180, 590, 771), (181, 352, 762, 591), (362, 181, 591, 772), (191, 358, 768, 601), (368, 191, 601, 778), (192, 368, 778, 602), (369, 192, 602, 779), (193, 362, 772, 603), (371, 193, 603, 781), (194, 371, 781, 604), (370, 194, 604, 780), (195, 349, 759, 605), (372, 195, 605, 782), (373, 197, 607, 783), (197, 372, 782, 607), (198, 357, 767, 608), (375, 198, 608, 785), (376, 199, 609, 786), (199, 375, 785, 609), (202, 376, 786, 612), (377, 202, 612, 787), (203, 361, 771, 613), (367, 203, 613, 777), (241, 396, 806, 651), (397, 241, 651, 807), (242, 426, 836, 652), (398, 242, 652, 808), (243, 416, 826, 653), (399, 243, 653, 809), (244, 418, 828, 654), (401, 244, 654, 811), (245, 419, 829, 655), (400, 245, 655, 810), (428, 253, 663, 838), (253, 400, 810, 663), (254, 427, 837, 664), (406, 254, 664, 816), (255, 399, 809, 665), (407, 255, 665, 817), (261, 422, 832, 671), (410, 261, 671, 820), (262, 401, 811, 672), (411, 262, 672, 821), (270, 410, 820, 680), (415, 270, 680, 825), (271, 415, 825, 681), (416, 271, 681, 826), (272, 407, 817, 682), (417, 272, 682, 827), (273, 417, 827, 683), (418, 273, 683, 828), (274, 411, 821, 684), (420, 274, 684, 830), (275, 420, 830, 685), (419, 275, 685, 829), (276, 398, 808, 686), (421, 276, 686, 831), (422, 278, 688, 832), (278, 421, 831, 688), (279, 406, 816, 689), (424, 279, 689, 834), (425, 280, 690, 835), (280, 424, 834, 690), (283, 425, 835, 693), (426, 283, 693, 836), (285, 428, 838, 695), (427, 285, 695, 837), (286, 437, 847, 696), (429, 286, 696, 839), (287, 447, 857, 697), (430, 287, 697, 840), (288, 449, 859, 698), (432, 288, 698, 842), (289, 450, 860, 699), (431, 289, 699, 841), (298, 431, 841, 708), (437, 298, 708, 847), (299, 430, 840, 709), (438, 299, 709, 848), (305, 429, 839, 715), (441, 305, 715, 851), (306, 432, 842, 716), (442, 306, 716, 852), (314, 441, 851, 724), (446, 314, 724, 856), (315, 446, 856, 725), (447, 315, 725, 857), (316, 438, 848, 726), (448, 316, 726, 858), (317, 448, 858, 727), (449, 317, 727, 859), (318, 442, 852, 728), (451, 318, 728, 861), (319, 451, 861, 729), (450, 319, 729, 860)])
me_cylinder_027.polygons.foreach_set('material_index', [0, 0, 0, 0, 0, 0, 0, 0, 0, 0, 0, 0, 0, 0, 0, 0, 0, 0, 0, 0, 0, 0, 0, 0, 0, 0, 0, 0, 0, 0, 0, 0, 0, 0, 0, 0, 0, 0, 1, 1, 1, 1, 1, 1, 1, 1, 1, 1, 1, 1, 1, 1, 1, 1, 1, 1, 1, 1, 1, 1, 1, 1, 1, 1, 1, 1, 1, 1, 1, 1, 1, 1, 1, 1, 1, 1, 1, 1, 1, 1, 1, 1, 1, 1, 1, 1, 1, 1, 1, 1, 1, 1, 1, 1, 1, 1, 1, 1, 1, 1, 1, 1, 1, 1, 1, 1, 1, 1, 1, 1, 1, 1, 1, 1, 1, 1, 1, 1, 1, 1, 1, 1, 1, 1, 1, 1, 1, 1, 1, 1, 1, 1, 1, 1, 1, 1, 1, 1, 1, 1, 1, 1, 1, 1, 1, 1, 1, 1, 1, 1, 1, 1, 1, 1, 1, 1, 1, 1, 1, 1, 1, 1, 1, 1, 1, 1, 1, 1, 1, 1, 1, 1, 1, 1, 1, 1, 1, 1, 1, 1, 1, 1, 1, 1, 1, 1, 1, 1, 1, 1, 1, 1, 1, 1, 1, 1, 1, 1, 1, 1, 1, 1, 1, 1, 1, 1, 1, 1, 1, 1, 1, 1, 1, 1, 1, 1, 1, 1, 1, 1, 1, 1, 1, 1, 1, 1, 1, 1, 1, 1, 1, 1, 1, 1, 1, 1, 1, 1, 1, 1, 1, 1, 1, 1, 1, 1, 1, 1, 1, 1, 1, 1, 1, 1, 1, 1, 1, 1, 1, 1, 1, 1, 1, 1, 1, 1, 1, 1, 1, 1, 1, 1, 1, 1, 1, 1, 1, 1, 1, 1, 1, 1, 1, 1, 1, 1, 1, 1, 1, 1, 1, 1, 1, 1, 1, 1, 1, 1, 1, 1, 1, 1, 1, 1, 1, 1, 1, 1, 1, 1, 1, 1, 1, 1, 1, 1, 1, 1, 1, 1, 1, 1, 1, 1, 1, 1, 1, 1, 1, 1, 1, 1, 1, 1, 1, 1, 1, 1, 1, 1, 1, 1, 1, 1, 1, 1, 1, 1, 1, 1, 1, 1, 1, 1, 1, 1, 1, 1, 1, 1, 1, 1, 1, 1, 1, 1, 1, 1, 1, 1, 1, 1, 1, 1, 1, 1, 1, 1, 1, 1, 1, 1, 1, 1, 1, 1, 1, 1, 1, 1, 1, 1, 1, 1, 1, 1, 1, 1, 1, 1, 1, 1, 1, 1, 1, 1, 1, 1, 1, 1, 1, 1, 1, 1, 1, 1, 1, 1, 1, 1, 1, 1, 1, 1, 1, 1, 1, 1, 1, 1, 1, 1, 1, 1, 1, 1, 1, 1, 1, 1, 1, 1, 1, 1, 1, 1, 1, 1, 1, 1, 1, 1, 1, 1, 1, 1, 1, 1, 1, 1, 1, 1, 1, 1, 1, 1, 1, 1, 1, 1, 1, 1, 1, 1, 1, 1, 1, 1, 1, 1, 1, 1, 1, 1, 1, 1, 1, 1, 1, 1, 1, 1, 1, 1, 1, 1, 1, 1, 1, 1, 1, 1, 1, 1, 1, 1, 1, 1, 1, 1, 1, 1, 1, 1, 1, 1, 1, 1, 1, 1, 1, 1, 1, 1, 1, 1, 1, 1, 1, 1, 1, 1, 1, 1, 1, 1, 1, 1, 1, 1, 1, 1, 1, 1, 1, 1, 1, 1, 1, 1, 1, 1, 1, 1, 1, 1, 1, 1, 1, 1, 1, 1, 1, 1, 1, 1, 1, 1, 1, 1, 1, 1, 1, 1, 1, 1, 1, 1, 1, 1, 1, 1, 1, 1, 1, 1, 1, 1, 1, 1, 1, 1, 1, 1, 1, 1, 1, 1, 1, 1, 1, 1, 1, 1, 1, 1, 1, 1, 1, 1, 1, 1, 1, 1, 1, 1, 1, 1, 1, 1, 1, 1, 1, 1, 1, 1, 1, 1, 1, 1, 1, 1, 1, 1, 1, 1, 1, 1, 1, 1, 1, 1, 1, 1, 1, 1, 1, 1, 1, 1, 1, 1, 1, 1, 1, 1, 1, 1, 1, 1, 1, 1, 1, 1, 1, 1, 1, 1, 1, 1, 1, 1, 1, 1, 1, 1, 1, 1, 1, 1, 1, 1, 1, 1, 1, 1, 1, 1, 1, 1, 1, 1, 1, 1, 1, 1, 1, 1, 1, 1, 1, 1, 1, 1, 1, 1, 1, 1, 1, 1, 1, 1, 1, 1, 1, 1, 1, 1, 1, 1, 1, 1, 1, 1, 1, 1, 1, 1, 1, 1, 1, 1, 1, 1, 1, 1, 1, 1, 1, 1, 1, 1, 1, 1, 1, 1, 1, 1, 1, 1, 1, 1, 1, 1, 1, 1, 1, 1, 1, 1, 1, 1, 1, 1, 1, 1, 1, 1, 1, 1, 1, 1, 1, 1, 1, 1, 1, 1, 1, 1, 1, 1, 1, 1, 1, 1, 1, 1, 1, 1, 1, 1, 1, 1, 1, 1, 1, 1, 1, 1, 1, 1, 1, 1, 1, 1, 1, 1, 1, 1, 1, 1, 1, 1, 1, 1, 1, 1, 1, 1, 1, 1, 1, 1, 1, 1, 1, 1, 1, 1, 1, 1, 1, 1, 1, 1, 1, 1, 1, 1, 1, 1, 1, 1, 1, 1, 1, 1, 1, 1])
me_cylinder_027.materials.append(mat_wood)
me_cylinder_027.materials.append(mat_green)
me_cylinder_027.materials.append(mat_darkgreen)
me_cylinder_027.use_remesh_preserve_volume = False
me_cylinder_027.use_remesh_preserve_attributes = False
me_cylinder_027.use_mirror_vertex_groups = False
me_cylinder_027.update()

# ---- objects
ob_pinetree_4 = bpy.data.objects.new('PineTree_4', me_cylinder_027)

# ---- transforms, parenting, visibility, modifiers, constraints
ob_pinetree_4.location = (0.0, 0.0, 0.0)
ob_pinetree_4.lineart.crease_threshold = 0.0

# ---- collection membership
col_collection_1.objects.link(ob_pinetree_4)

# ---- scene / render settings (as saved in the file)
scene.frame_start = 1; scene.frame_end = 250; scene.frame_set(0)
scene.render.engine = 'CYCLES'
scene.render.resolution_x = 1000
scene.render.resolution_y = 1000
scene.render.dither_intensity = 0.0
scene.cycles.samples = 200
scene.cycles.sampling_pattern = 'TABULATED_SOBOL'
scene.cycles.light_sampling_threshold = 0.0
scene.cycles.use_adaptive_sampling = False
scene.cycles.use_light_tree = False
scene.cycles.caustics_reflective = False
scene.cycles.caustics_refractive = False
scene.cycles.blur_glossy = 0.0
scene.cycles.max_bounces = 2
scene.cycles.pixel_filter_type = 'GAUSSIAN'
scene.cycles.sample_clamp_indirect = 0.0
scene.view_settings.view_transform = 'Standard'
bpy.context.view_layer.update()

# ---- added for rendering (the .blend has no active camera): camera
cam_auto = bpy.data.cameras.new('AutoCamera')
cam_auto.lens = 50.0
cam_auto.sensor_width = 36.0
cam_auto.clip_end = 1000.0
ob_auto_camera = bpy.data.objects.new('AutoCamera', cam_auto)
scene.collection.objects.link(ob_auto_camera)
ob_auto_camera.location = (3.44678, -3.99895, 4.50861)
ob_auto_camera.rotation_euler = (1.09748, -7.21219e-08, 0.694738)
scene.camera = ob_auto_camera
bpy.context.view_layer.update()
